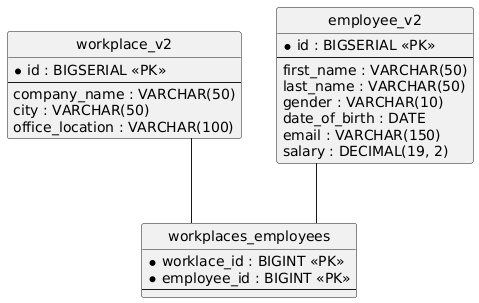

The diagram above was rendered by PlantUML. Its source (embedded in the PNG):
@startuml
hide circle
skinparam linetype ortho

entity "workplace_v2" as workplace_v2 {
  * id : BIGSERIAL <<PK>>
  --
  company_name : VARCHAR(50)
  city : VARCHAR(50)
  office_location : VARCHAR(100)
}

entity "employee_v2" as employee_v2 {
  * id : BIGSERIAL <<PK>>
  --
  first_name : VARCHAR(50)
  last_name : VARCHAR(50)
  gender : VARCHAR(10)
  date_of_birth : DATE
  email : VARCHAR(150)
  salary : DECIMAL(19, 2)
}

entity "workplaces_employees" as workplaces_employees {
  * worklace_id : BIGINT <<PK>>
  * employee_id : BIGINT <<PK>>
  --
}

workplace_v2 -- workplaces_employees
employee_v2 -- workplaces_employees
@enduml